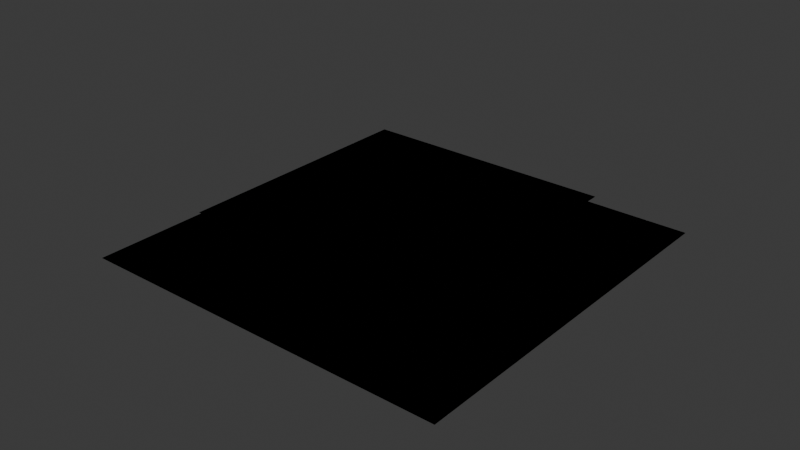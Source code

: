 # Source: node_ctrl.blend  (saved by Blender 4.0.36; exported with 4.5.12 LTS)
import bpy
from mathutils import Matrix  # noqa: F401  (used for matrix-valued properties, if any)

bpy.ops.wm.read_factory_settings(use_empty=True)
scene = bpy.context.scene
scene.name = 'Scene'

# ---- world
world_world = bpy.data.worlds.new('World'); scene.world = world_world
world_world.use_nodes = True; world_world.node_tree.nodes.clear()
_N = world_world.node_tree.nodes; _L = world_world.node_tree.links
n0 = _N.new('ShaderNodeOutputWorld'); n0.name = 'World Output'; n0.location = (300, 300)
n1 = _N.new('ShaderNodeBackground'); n1.name = 'Background'; n1.location = (10, 300)
n1.inputs[0].default_value = (0.05088, 0.05088, 0.05088, 1.0)
_L.new(n1.outputs[0], n0.inputs[0])
n0.is_active_output = True
world_world.color = (0.05088, 0.05088, 0.05088)
world_world.use_sun_shadow = False
world_world.sun_shadow_jitter_overblur = 0.0

# ---- meshes
me_plane = bpy.data.meshes.new('Plane')
me_plane.from_pydata([(-0.06109, -0.06109, 0.0), (0.06109, -0.06109, 0.0), (-0.06109, 0.06109, 0.0), (0.06109, 0.06109, 0.0), (-0.06109, -0.06109, 0.0), (0.06109, -0.06109, 0.0), (-0.06109, 0.06109, 0.0), (0.06109, 0.06109, 0.0), (-0.04072, -0.04072, 0.01338), (0.04072, -0.04072, 0.01338), (-0.04072, 0.04072, 0.01338), (0.04072, 0.04072, 0.01338), (-0.04072, -0.04072, 0.01338), (0.04072, -0.04072, 0.01338), (-0.04072, 0.04072, 0.01338), (0.04072, 0.04072, 0.01338)], [], [(0, 1, 3, 2), (4, 5, 7, 6), (8, 9, 11, 10), (12, 13, 15, 14)])
_uv = me_plane.uv_layers.new(name='UVMap')
_uv.uv.foreach_set('vector', [0.0, 0.0, 1.0, 0.0, 1.0, 1.0, 0.0, 1.0, 0.0, 0.0, 1.0, 0.0, 1.0, 1.0, 0.0, 1.0, 0.0, 0.0, 1.0, 0.0, 1.0, 1.0, 0.0, 1.0, 0.0, 0.0, 1.0, 0.0, 1.0, 1.0, 0.0, 1.0])
_ca = me_plane.color_attributes.new('Color', 'FLOAT_COLOR', 'POINT')
_ca.data.foreach_set('color', [0.0, 0.0, 0.0, 1.0, 0.0, 0.0, 0.0, 1.0, 0.0, 0.0, 0.0, 1.0, 0.0, 0.0, 0.0, 1.0, 0.0, 0.0, 0.0, 1.0, 0.0, 0.0, 0.0, 1.0, 0.0, 0.0, 0.0, 1.0, 0.0, 0.0, 0.0, 1.0, 0.0, 0.0, 0.0, 1.0, 0.0, 0.0, 0.0, 1.0, 0.0, 0.0, 0.0, 1.0, 0.0, 0.0, 0.0, 1.0, 1.0, 1.0, 1.0, 1.0, 1.0, 1.0, 1.0, 1.0, 1.0, 1.0, 1.0, 1.0, 1.0, 1.0, 1.0, 1.0])
me_plane.update()

# ---- objects
ob_node = bpy.data.objects.new('Node', me_plane)

# ---- transforms, parenting, visibility, modifiers, constraints
ob_node.location = (0.0, 0.0, 0.0)

# ---- collection membership
scene.collection.objects.link(ob_node)

# ---- scene / render settings (as saved in the file)
scene.frame_start = 1; scene.frame_end = 250; scene.frame_set(1)
scene.render.engine = 'BLENDER_EEVEE_NEXT'
scene.cycles.sampling_pattern = 'TABULATED_SOBOL'
bpy.context.view_layer.update()

# ---- added for rendering (the .blend has no active camera and no usable light): camera, sun
cam_auto = bpy.data.cameras.new('AutoCamera')
cam_auto.lens = 50.0
cam_auto.sensor_width = 36.0
cam_auto.clip_end = 1000.0
ob_auto_camera = bpy.data.objects.new('AutoCamera', cam_auto)
scene.collection.objects.link(ob_auto_camera)
ob_auto_camera.location = (0.185045, -0.222054, 0.154727)
ob_auto_camera.rotation_euler = (1.09748, -7.21219e-08, 0.694738)
scene.camera = ob_auto_camera
light_auto_sun = bpy.data.lights.new('AutoSun', 'SUN')
light_auto_sun.energy = 3.0
light_auto_sun.angle = 0.0523599
ob_auto_sun = bpy.data.objects.new('AutoSun', light_auto_sun)
scene.collection.objects.link(ob_auto_sun)
ob_auto_sun.rotation_euler = (0.872665, 0.174533, 0.523599)
bpy.context.view_layer.update()
